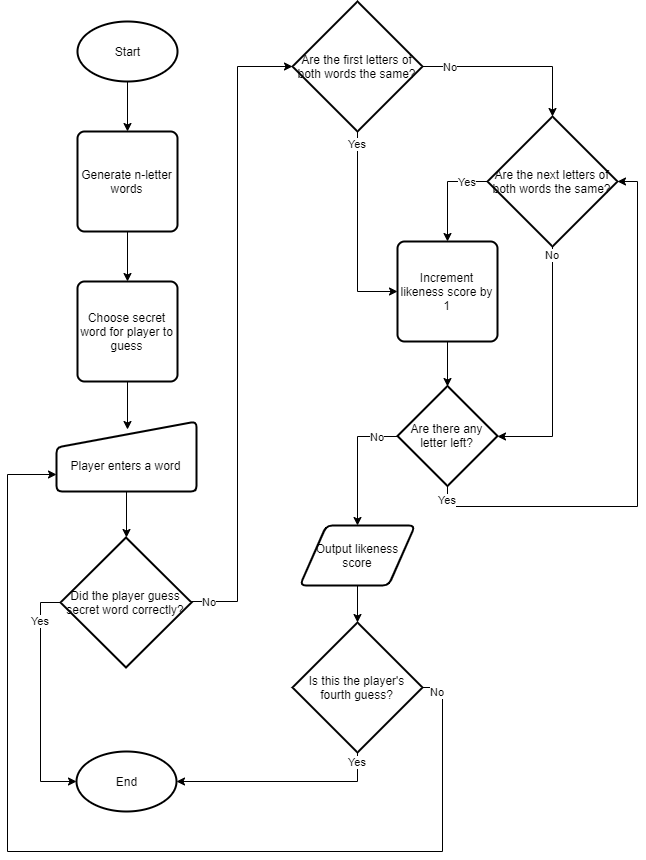

The diagram above was exported from draw.io. Its source (the exported page's mxGraphModel, read from the mxfile embedded in the PNG):
<mxGraphModel dx="1408" dy="748" grid="1" gridSize="10" guides="1" tooltips="1" connect="1" arrows="1" fold="1" page="1" pageScale="1" pageWidth="827" pageHeight="1169" math="0" shadow="0">
  <root>
    <mxCell id="0" />
    <mxCell id="1" parent="0" />
    <mxCell id="h10n0WHfqFJYYGR6cqah-5" value="" style="edgeStyle=orthogonalEdgeStyle;rounded=0;orthogonalLoop=1;jettySize=auto;html=1;entryX=0.5;entryY=0;entryDx=0;entryDy=0;" parent="1" source="h10n0WHfqFJYYGR6cqah-2" target="h10n0WHfqFJYYGR6cqah-6" edge="1">
      <mxGeometry relative="1" as="geometry">
        <mxPoint x="160" y="190" as="targetPoint" />
      </mxGeometry>
    </mxCell>
    <mxCell id="h10n0WHfqFJYYGR6cqah-2" value="Start" style="strokeWidth=2;html=1;shape=mxgraph.flowchart.start_1;whiteSpace=wrap;" parent="1" vertex="1">
      <mxGeometry x="110" y="50" width="100" height="60" as="geometry" />
    </mxCell>
    <mxCell id="h10n0WHfqFJYYGR6cqah-8" value="" style="edgeStyle=orthogonalEdgeStyle;rounded=0;orthogonalLoop=1;jettySize=auto;html=1;" parent="1" source="h10n0WHfqFJYYGR6cqah-6" target="h10n0WHfqFJYYGR6cqah-7" edge="1">
      <mxGeometry relative="1" as="geometry" />
    </mxCell>
    <mxCell id="h10n0WHfqFJYYGR6cqah-6" value="Generate n-letter words" style="rounded=1;whiteSpace=wrap;html=1;absoluteArcSize=1;arcSize=14;strokeWidth=2;" parent="1" vertex="1">
      <mxGeometry x="110" y="160" width="100" height="100" as="geometry" />
    </mxCell>
    <mxCell id="h10n0WHfqFJYYGR6cqah-14" style="edgeStyle=orthogonalEdgeStyle;rounded=0;orthogonalLoop=1;jettySize=auto;html=1;exitX=0.5;exitY=1;exitDx=0;exitDy=0;entryX=0.507;entryY=0.114;entryDx=0;entryDy=0;entryPerimeter=0;" parent="1" source="h10n0WHfqFJYYGR6cqah-7" target="h10n0WHfqFJYYGR6cqah-24" edge="1">
      <mxGeometry relative="1" as="geometry">
        <mxPoint x="160" y="460" as="targetPoint" />
      </mxGeometry>
    </mxCell>
    <mxCell id="h10n0WHfqFJYYGR6cqah-7" value="Choose secret word for player to guess" style="rounded=1;whiteSpace=wrap;html=1;absoluteArcSize=1;arcSize=14;strokeWidth=2;" parent="1" vertex="1">
      <mxGeometry x="110" y="310" width="100" height="100" as="geometry" />
    </mxCell>
    <mxCell id="h10n0WHfqFJYYGR6cqah-11" value="Yes" style="edgeStyle=orthogonalEdgeStyle;rounded=0;orthogonalLoop=1;jettySize=auto;html=1;exitX=0;exitY=0.5;exitDx=0;exitDy=0;exitPerimeter=0;entryX=0;entryY=0.5;entryDx=0;entryDy=0;entryPerimeter=0;" parent="1" source="h10n0WHfqFJYYGR6cqah-9" target="h10n0WHfqFJYYGR6cqah-17" edge="1">
      <mxGeometry x="-0.68" relative="1" as="geometry">
        <mxPoint x="160" y="812" as="targetPoint" />
        <mxPoint as="offset" />
      </mxGeometry>
    </mxCell>
    <mxCell id="h10n0WHfqFJYYGR6cqah-12" value="No" style="edgeStyle=orthogonalEdgeStyle;rounded=0;orthogonalLoop=1;jettySize=auto;html=1;exitX=1;exitY=0.5;exitDx=0;exitDy=0;exitPerimeter=0;entryX=0;entryY=0.5;entryDx=0;entryDy=0;entryPerimeter=0;" parent="1" source="h10n0WHfqFJYYGR6cqah-9" target="h10n0WHfqFJYYGR6cqah-30" edge="1">
      <mxGeometry x="-0.9409" relative="1" as="geometry">
        <mxPoint x="300" y="80" as="targetPoint" />
        <Array as="points">
          <mxPoint x="224" y="630" />
          <mxPoint x="270" y="630" />
          <mxPoint x="270" y="95" />
        </Array>
        <mxPoint as="offset" />
      </mxGeometry>
    </mxCell>
    <mxCell id="h10n0WHfqFJYYGR6cqah-9" value="Did the player guess secret word correctly?" style="strokeWidth=2;html=1;shape=mxgraph.flowchart.decision;whiteSpace=wrap;" parent="1" vertex="1">
      <mxGeometry x="93" y="566" width="131" height="130" as="geometry" />
    </mxCell>
    <mxCell id="h10n0WHfqFJYYGR6cqah-16" style="edgeStyle=orthogonalEdgeStyle;rounded=0;orthogonalLoop=1;jettySize=auto;html=1;exitX=0.5;exitY=1;exitDx=0;exitDy=0;entryX=0.5;entryY=0;entryDx=0;entryDy=0;entryPerimeter=0;" parent="1" source="h10n0WHfqFJYYGR6cqah-24" target="h10n0WHfqFJYYGR6cqah-9" edge="1">
      <mxGeometry relative="1" as="geometry">
        <mxPoint x="160" y="520" as="sourcePoint" />
      </mxGeometry>
    </mxCell>
    <mxCell id="h10n0WHfqFJYYGR6cqah-17" value="End" style="strokeWidth=2;html=1;shape=mxgraph.flowchart.start_1;whiteSpace=wrap;" parent="1" vertex="1">
      <mxGeometry x="109" y="780" width="100" height="60" as="geometry" />
    </mxCell>
    <mxCell id="h10n0WHfqFJYYGR6cqah-22" style="edgeStyle=orthogonalEdgeStyle;rounded=0;orthogonalLoop=1;jettySize=auto;html=1;exitX=0.5;exitY=1;exitDx=0;exitDy=0;entryX=0.5;entryY=0;entryDx=0;entryDy=0;entryPerimeter=0;" parent="1" source="h10n0WHfqFJYYGR6cqah-18" target="h10n0WHfqFJYYGR6cqah-27" edge="1">
      <mxGeometry relative="1" as="geometry">
        <mxPoint x="390" y="400" as="targetPoint" />
      </mxGeometry>
    </mxCell>
    <mxCell id="h10n0WHfqFJYYGR6cqah-18" value="Output likeness score" style="shape=parallelogram;html=1;strokeWidth=2;perimeter=parallelogramPerimeter;whiteSpace=wrap;rounded=1;arcSize=12;size=0.23;" parent="1" vertex="1">
      <mxGeometry x="332.5" y="554" width="115" height="60" as="geometry" />
    </mxCell>
    <mxCell id="h10n0WHfqFJYYGR6cqah-24" value="Player enters a word" style="verticalLabelPosition=bottom;verticalAlign=top;html=1;strokeWidth=2;shape=manualInput;whiteSpace=wrap;rounded=1;size=26;arcSize=11;spacingTop=-40;" parent="1" vertex="1">
      <mxGeometry x="89" y="450" width="140" height="70" as="geometry" />
    </mxCell>
    <mxCell id="h10n0WHfqFJYYGR6cqah-28" value="No" style="edgeStyle=orthogonalEdgeStyle;rounded=0;orthogonalLoop=1;jettySize=auto;html=1;entryX=0;entryY=0.75;entryDx=0;entryDy=0;exitX=1;exitY=0.5;exitDx=0;exitDy=0;exitPerimeter=0;" parent="1" source="h10n0WHfqFJYYGR6cqah-27" target="h10n0WHfqFJYYGR6cqah-24" edge="1">
      <mxGeometry x="-0.9713" y="-4" relative="1" as="geometry">
        <Array as="points">
          <mxPoint x="475" y="716" />
          <mxPoint x="475" y="880" />
          <mxPoint x="40" y="880" />
          <mxPoint x="40" y="503" />
        </Array>
        <mxPoint as="offset" />
      </mxGeometry>
    </mxCell>
    <mxCell id="h10n0WHfqFJYYGR6cqah-29" value="Yes" style="edgeStyle=orthogonalEdgeStyle;rounded=0;orthogonalLoop=1;jettySize=auto;html=1;exitX=0.5;exitY=1;exitDx=0;exitDy=0;exitPerimeter=0;entryX=1;entryY=0.5;entryDx=0;entryDy=0;entryPerimeter=0;" parent="1" source="h10n0WHfqFJYYGR6cqah-27" target="h10n0WHfqFJYYGR6cqah-17" edge="1">
      <mxGeometry x="-0.9115" relative="1" as="geometry">
        <mxPoint as="offset" />
      </mxGeometry>
    </mxCell>
    <mxCell id="h10n0WHfqFJYYGR6cqah-27" value="Is this the player's fourth guess?" style="strokeWidth=2;html=1;shape=mxgraph.flowchart.decision;whiteSpace=wrap;" parent="1" vertex="1">
      <mxGeometry x="325" y="651" width="130" height="130" as="geometry" />
    </mxCell>
    <mxCell id="h10n0WHfqFJYYGR6cqah-31" value="Yes" style="edgeStyle=orthogonalEdgeStyle;rounded=0;orthogonalLoop=1;jettySize=auto;html=1;entryX=0;entryY=0.5;entryDx=0;entryDy=0;exitX=0.5;exitY=1;exitDx=0;exitDy=0;exitPerimeter=0;" parent="1" source="h10n0WHfqFJYYGR6cqah-30" target="h10n0WHfqFJYYGR6cqah-32" edge="1">
      <mxGeometry x="-0.8846" relative="1" as="geometry">
        <mxPoint x="555" y="320" as="targetPoint" />
        <mxPoint as="offset" />
      </mxGeometry>
    </mxCell>
    <mxCell id="h10n0WHfqFJYYGR6cqah-34" value="No" style="edgeStyle=orthogonalEdgeStyle;rounded=0;orthogonalLoop=1;jettySize=auto;html=1;entryX=0.5;entryY=0;entryDx=0;entryDy=0;entryPerimeter=0;" parent="1" source="h10n0WHfqFJYYGR6cqah-30" target="h10n0WHfqFJYYGR6cqah-33" edge="1">
      <mxGeometry x="-0.6875" relative="1" as="geometry">
        <mxPoint as="offset" />
      </mxGeometry>
    </mxCell>
    <mxCell id="h10n0WHfqFJYYGR6cqah-30" value="Are the first letters of both words the same?" style="strokeWidth=2;html=1;shape=mxgraph.flowchart.decision;whiteSpace=wrap;" parent="1" vertex="1">
      <mxGeometry x="325" y="30" width="130" height="130" as="geometry" />
    </mxCell>
    <mxCell id="h10n0WHfqFJYYGR6cqah-35" value="Yes" style="edgeStyle=orthogonalEdgeStyle;rounded=0;orthogonalLoop=1;jettySize=auto;html=1;entryX=0.5;entryY=0;entryDx=0;entryDy=0;exitX=0;exitY=0.5;exitDx=0;exitDy=0;exitPerimeter=0;" parent="1" source="h10n0WHfqFJYYGR6cqah-33" target="h10n0WHfqFJYYGR6cqah-32" edge="1">
      <mxGeometry x="-0.6" relative="1" as="geometry">
        <Array as="points">
          <mxPoint x="480" y="210" />
        </Array>
        <mxPoint as="offset" />
      </mxGeometry>
    </mxCell>
    <mxCell id="h10n0WHfqFJYYGR6cqah-42" value="No" style="edgeStyle=orthogonalEdgeStyle;rounded=0;orthogonalLoop=1;jettySize=auto;html=1;exitX=0.5;exitY=1;exitDx=0;exitDy=0;exitPerimeter=0;entryX=1;entryY=0.5;entryDx=0;entryDy=0;entryPerimeter=0;" parent="1" source="h10n0WHfqFJYYGR6cqah-33" target="h10n0WHfqFJYYGR6cqah-38" edge="1">
      <mxGeometry x="-0.9355" relative="1" as="geometry">
        <mxPoint as="offset" />
      </mxGeometry>
    </mxCell>
    <mxCell id="h10n0WHfqFJYYGR6cqah-33" value="Are the next letters of both words the same?" style="strokeWidth=2;html=1;shape=mxgraph.flowchart.decision;whiteSpace=wrap;" parent="1" vertex="1">
      <mxGeometry x="520" y="145" width="130" height="130" as="geometry" />
    </mxCell>
    <mxCell id="h10n0WHfqFJYYGR6cqah-37" value="" style="edgeStyle=orthogonalEdgeStyle;rounded=0;orthogonalLoop=1;jettySize=auto;html=1;entryX=0.5;entryY=0;entryDx=0;entryDy=0;entryPerimeter=0;" parent="1" source="h10n0WHfqFJYYGR6cqah-32" target="h10n0WHfqFJYYGR6cqah-38" edge="1">
      <mxGeometry relative="1" as="geometry">
        <mxPoint x="555" y="510" as="targetPoint" />
      </mxGeometry>
    </mxCell>
    <mxCell id="h10n0WHfqFJYYGR6cqah-32" value="Increment likeness score by 1" style="rounded=1;whiteSpace=wrap;html=1;absoluteArcSize=1;arcSize=14;strokeWidth=2;" parent="1" vertex="1">
      <mxGeometry x="430" y="270" width="100" height="100" as="geometry" />
    </mxCell>
    <mxCell id="h10n0WHfqFJYYGR6cqah-39" value="Yes" style="edgeStyle=orthogonalEdgeStyle;rounded=0;orthogonalLoop=1;jettySize=auto;html=1;exitX=0.5;exitY=1;exitDx=0;exitDy=0;exitPerimeter=0;entryX=1;entryY=0.5;entryDx=0;entryDy=0;entryPerimeter=0;" parent="1" source="h10n0WHfqFJYYGR6cqah-38" target="h10n0WHfqFJYYGR6cqah-33" edge="1">
      <mxGeometry x="-0.9516" relative="1" as="geometry">
        <mxPoint as="offset" />
      </mxGeometry>
    </mxCell>
    <mxCell id="h10n0WHfqFJYYGR6cqah-40" value="No" style="edgeStyle=orthogonalEdgeStyle;rounded=0;orthogonalLoop=1;jettySize=auto;html=1;entryX=0.5;entryY=0;entryDx=0;entryDy=0;exitX=0;exitY=0.5;exitDx=0;exitDy=0;exitPerimeter=0;" parent="1" source="h10n0WHfqFJYYGR6cqah-38" target="h10n0WHfqFJYYGR6cqah-18" edge="1">
      <mxGeometry x="-0.6899" relative="1" as="geometry">
        <mxPoint as="offset" />
      </mxGeometry>
    </mxCell>
    <mxCell id="h10n0WHfqFJYYGR6cqah-38" value="Are there any letter left?" style="strokeWidth=2;html=1;shape=mxgraph.flowchart.decision;whiteSpace=wrap;" parent="1" vertex="1">
      <mxGeometry x="430" y="414.5" width="100" height="100" as="geometry" />
    </mxCell>
  </root>
</mxGraphModel>